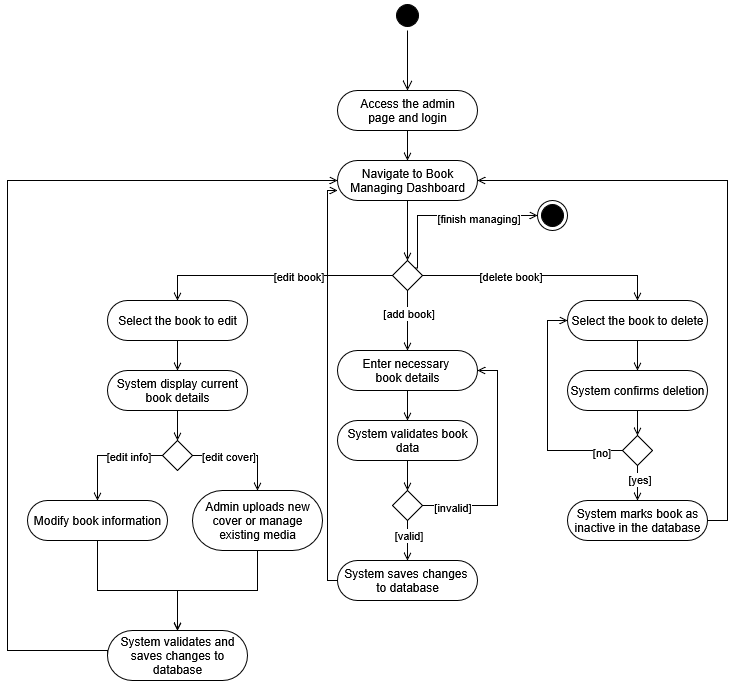

The diagram above was exported from draw.io. Its source (the exported page's mxGraphModel, read from the mxfile embedded in the PNG):
<mxGraphModel dx="2064" dy="618" grid="1" gridSize="10" guides="1" tooltips="1" connect="1" arrows="1" fold="1" page="1" pageScale="1" pageWidth="850" pageHeight="1100" math="0" shadow="0">
  <root>
    <mxCell id="0" />
    <mxCell id="1" parent="0" />
    <mxCell id="jj2jrxB6-0BE7IQA8qDN-1" value="" style="ellipse;html=1;shape=startState;fillColor=#000000;strokeColor=#000000;rounded=1;glass=0;align=center;verticalAlign=middle;arcSize=50;fontFamily=Helvetica;fontSize=12;fontColor=default;" parent="1" vertex="1">
      <mxGeometry x="365" y="130" width="30" height="30" as="geometry" />
    </mxCell>
    <mxCell id="jj2jrxB6-0BE7IQA8qDN-2" value="" style="edgeStyle=orthogonalEdgeStyle;html=1;verticalAlign=bottom;endArrow=open;endSize=8;strokeColor=#000000;rounded=0;fontFamily=Helvetica;fontSize=12;fontColor=default;" parent="1" source="jj2jrxB6-0BE7IQA8qDN-1" edge="1">
      <mxGeometry relative="1" as="geometry">
        <mxPoint x="380" y="220" as="targetPoint" />
      </mxGeometry>
    </mxCell>
    <mxCell id="jj2jrxB6-0BE7IQA8qDN-3" style="edgeStyle=orthogonalEdgeStyle;rounded=0;orthogonalLoop=1;jettySize=auto;html=1;exitX=0.5;exitY=1;exitDx=0;exitDy=0;entryX=0.5;entryY=0;entryDx=0;entryDy=0;endArrow=open;endFill=0;" parent="1" source="jj2jrxB6-0BE7IQA8qDN-4" target="jj2jrxB6-0BE7IQA8qDN-6" edge="1">
      <mxGeometry relative="1" as="geometry" />
    </mxCell>
    <mxCell id="jj2jrxB6-0BE7IQA8qDN-4" value="&lt;div&gt;Access the admin&lt;/div&gt;&lt;div&gt;page and login&lt;/div&gt;" style="rounded=1;whiteSpace=wrap;html=1;glass=0;strokeColor=#000000;align=center;verticalAlign=middle;arcSize=50;fontFamily=Helvetica;fontSize=12;fontColor=default;fillColor=#FFFFFF;" parent="1" vertex="1">
      <mxGeometry x="310" y="220" width="140" height="40" as="geometry" />
    </mxCell>
    <mxCell id="jj2jrxB6-0BE7IQA8qDN-5" style="edgeStyle=orthogonalEdgeStyle;shape=connector;rounded=0;orthogonalLoop=1;jettySize=auto;html=1;exitX=0.5;exitY=1;exitDx=0;exitDy=0;entryX=0.5;entryY=0;entryDx=0;entryDy=0;strokeColor=default;align=center;verticalAlign=middle;fontFamily=Helvetica;fontSize=11;fontColor=default;labelBackgroundColor=default;endArrow=open;endFill=0;" parent="1" source="jj2jrxB6-0BE7IQA8qDN-6" target="jj2jrxB6-0BE7IQA8qDN-7" edge="1">
      <mxGeometry relative="1" as="geometry">
        <mxPoint x="380" y="370" as="targetPoint" />
      </mxGeometry>
    </mxCell>
    <mxCell id="jj2jrxB6-0BE7IQA8qDN-6" value="&lt;div&gt;Navigate to Book&lt;/div&gt;&lt;div&gt;Managing Dashboard&lt;/div&gt;" style="rounded=1;whiteSpace=wrap;html=1;glass=0;strokeColor=#000000;align=center;verticalAlign=middle;arcSize=50;fontFamily=Helvetica;fontSize=12;fontColor=default;fillColor=#FFFFFF;" parent="1" vertex="1">
      <mxGeometry x="310" y="290" width="140" height="40" as="geometry" />
    </mxCell>
    <mxCell id="jj2jrxB6-0BE7IQA8qDN-9" style="edgeStyle=orthogonalEdgeStyle;rounded=0;orthogonalLoop=1;jettySize=auto;html=1;exitX=0;exitY=0.5;exitDx=0;exitDy=0;entryX=0.5;entryY=0;entryDx=0;entryDy=0;endArrow=open;endFill=0;" parent="1" source="jj2jrxB6-0BE7IQA8qDN-7" target="jj2jrxB6-0BE7IQA8qDN-8" edge="1">
      <mxGeometry relative="1" as="geometry" />
    </mxCell>
    <mxCell id="jj2jrxB6-0BE7IQA8qDN-14" value="[edit book]" style="edgeLabel;html=1;align=center;verticalAlign=middle;resizable=0;points=[];fontFamily=Helvetica;fontSize=11;fontColor=default;labelBackgroundColor=default;" parent="jj2jrxB6-0BE7IQA8qDN-9" connectable="0" vertex="1">
      <mxGeometry x="-0.3026" relative="1" as="geometry">
        <mxPoint x="-11" as="offset" />
      </mxGeometry>
    </mxCell>
    <mxCell id="jj2jrxB6-0BE7IQA8qDN-12" style="edgeStyle=orthogonalEdgeStyle;rounded=0;orthogonalLoop=1;jettySize=auto;html=1;exitX=1;exitY=0.5;exitDx=0;exitDy=0;entryX=0.5;entryY=0;entryDx=0;entryDy=0;endArrow=open;endFill=0;" parent="1" source="jj2jrxB6-0BE7IQA8qDN-7" target="jj2jrxB6-0BE7IQA8qDN-10" edge="1">
      <mxGeometry relative="1" as="geometry" />
    </mxCell>
    <mxCell id="jj2jrxB6-0BE7IQA8qDN-16" value="[delete book]" style="edgeLabel;html=1;align=center;verticalAlign=middle;resizable=0;points=[];fontFamily=Helvetica;fontSize=11;fontColor=default;labelBackgroundColor=default;" parent="jj2jrxB6-0BE7IQA8qDN-12" connectable="0" vertex="1">
      <mxGeometry x="-0.2737" relative="1" as="geometry">
        <mxPoint as="offset" />
      </mxGeometry>
    </mxCell>
    <mxCell id="jj2jrxB6-0BE7IQA8qDN-13" style="edgeStyle=orthogonalEdgeStyle;shape=connector;rounded=0;orthogonalLoop=1;jettySize=auto;html=1;exitX=0.5;exitY=1;exitDx=0;exitDy=0;entryX=0.5;entryY=0;entryDx=0;entryDy=0;strokeColor=default;align=center;verticalAlign=middle;fontFamily=Helvetica;fontSize=11;fontColor=default;labelBackgroundColor=default;endArrow=open;endFill=0;" parent="1" source="jj2jrxB6-0BE7IQA8qDN-7" target="jj2jrxB6-0BE7IQA8qDN-11" edge="1">
      <mxGeometry relative="1" as="geometry" />
    </mxCell>
    <mxCell id="jj2jrxB6-0BE7IQA8qDN-15" value="[add book]" style="edgeLabel;html=1;align=center;verticalAlign=middle;resizable=0;points=[];fontFamily=Helvetica;fontSize=11;fontColor=default;labelBackgroundColor=default;" parent="jj2jrxB6-0BE7IQA8qDN-13" connectable="0" vertex="1">
      <mxGeometry x="-0.2714" relative="1" as="geometry">
        <mxPoint as="offset" />
      </mxGeometry>
    </mxCell>
    <mxCell id="jj2jrxB6-0BE7IQA8qDN-22" style="edgeStyle=orthogonalEdgeStyle;shape=connector;rounded=0;orthogonalLoop=1;jettySize=auto;html=1;exitX=1;exitY=0;exitDx=0;exitDy=0;entryX=0;entryY=0.5;entryDx=0;entryDy=0;strokeColor=default;align=center;verticalAlign=middle;fontFamily=Helvetica;fontSize=11;fontColor=default;labelBackgroundColor=default;endArrow=open;endFill=0;" parent="1" source="jj2jrxB6-0BE7IQA8qDN-7" target="jj2jrxB6-0BE7IQA8qDN-21" edge="1">
      <mxGeometry relative="1" as="geometry">
        <Array as="points">
          <mxPoint x="390" y="398" />
          <mxPoint x="390" y="345" />
        </Array>
      </mxGeometry>
    </mxCell>
    <mxCell id="jj2jrxB6-0BE7IQA8qDN-23" value="[finish managing]" style="edgeLabel;html=1;align=center;verticalAlign=middle;resizable=0;points=[];fontFamily=Helvetica;fontSize=11;fontColor=default;labelBackgroundColor=default;" parent="jj2jrxB6-0BE7IQA8qDN-22" connectable="0" vertex="1">
      <mxGeometry x="0.3097" y="-2" relative="1" as="geometry">
        <mxPoint as="offset" />
      </mxGeometry>
    </mxCell>
    <mxCell id="jj2jrxB6-0BE7IQA8qDN-7" value="" style="rhombus;whiteSpace=wrap;html=1;rounded=0;glass=0;strokeColor=#000000;align=center;verticalAlign=middle;arcSize=50;fontFamily=Helvetica;fontSize=12;fontColor=default;fillColor=#FFFFFF;" parent="1" vertex="1">
      <mxGeometry x="365" y="390" width="30" height="30" as="geometry" />
    </mxCell>
    <mxCell id="jj2jrxB6-0BE7IQA8qDN-25" style="edgeStyle=orthogonalEdgeStyle;shape=connector;rounded=0;orthogonalLoop=1;jettySize=auto;html=1;exitX=0.5;exitY=1;exitDx=0;exitDy=0;entryX=0.5;entryY=0;entryDx=0;entryDy=0;strokeColor=default;align=center;verticalAlign=middle;fontFamily=Helvetica;fontSize=11;fontColor=default;labelBackgroundColor=default;endArrow=open;endFill=0;" parent="1" source="jj2jrxB6-0BE7IQA8qDN-8" target="jj2jrxB6-0BE7IQA8qDN-24" edge="1">
      <mxGeometry relative="1" as="geometry" />
    </mxCell>
    <mxCell id="jj2jrxB6-0BE7IQA8qDN-8" value="Select the book to edit" style="rounded=1;whiteSpace=wrap;html=1;glass=0;strokeColor=#000000;align=center;verticalAlign=middle;arcSize=50;fontFamily=Helvetica;fontSize=12;fontColor=default;fillColor=#FFFFFF;" parent="1" vertex="1">
      <mxGeometry x="80" y="430" width="140" height="40" as="geometry" />
    </mxCell>
    <mxCell id="jj2jrxB6-0BE7IQA8qDN-55" style="edgeStyle=orthogonalEdgeStyle;shape=connector;rounded=0;orthogonalLoop=1;jettySize=auto;html=1;exitX=0.5;exitY=1;exitDx=0;exitDy=0;entryX=0.5;entryY=0;entryDx=0;entryDy=0;strokeColor=default;align=center;verticalAlign=middle;fontFamily=Helvetica;fontSize=11;fontColor=default;labelBackgroundColor=default;endArrow=open;endFill=0;" parent="1" source="jj2jrxB6-0BE7IQA8qDN-10" target="jj2jrxB6-0BE7IQA8qDN-54" edge="1">
      <mxGeometry relative="1" as="geometry" />
    </mxCell>
    <mxCell id="jj2jrxB6-0BE7IQA8qDN-10" value="Select the book to delete" style="rounded=1;whiteSpace=wrap;html=1;glass=0;strokeColor=#000000;align=center;verticalAlign=middle;arcSize=50;fontFamily=Helvetica;fontSize=12;fontColor=default;fillColor=#FFFFFF;" parent="1" vertex="1">
      <mxGeometry x="540" y="430" width="140" height="40" as="geometry" />
    </mxCell>
    <mxCell id="jj2jrxB6-0BE7IQA8qDN-46" style="edgeStyle=orthogonalEdgeStyle;shape=connector;rounded=0;orthogonalLoop=1;jettySize=auto;html=1;exitX=0.5;exitY=1;exitDx=0;exitDy=0;entryX=0.5;entryY=0;entryDx=0;entryDy=0;strokeColor=default;align=center;verticalAlign=middle;fontFamily=Helvetica;fontSize=11;fontColor=default;labelBackgroundColor=default;endArrow=open;endFill=0;" parent="1" source="jj2jrxB6-0BE7IQA8qDN-11" target="jj2jrxB6-0BE7IQA8qDN-45" edge="1">
      <mxGeometry relative="1" as="geometry" />
    </mxCell>
    <mxCell id="jj2jrxB6-0BE7IQA8qDN-11" value="&lt;div&gt;Enter necessary&amp;nbsp;&lt;/div&gt;&lt;div&gt;book details&lt;/div&gt;" style="rounded=1;whiteSpace=wrap;html=1;glass=0;strokeColor=#000000;align=center;verticalAlign=middle;arcSize=50;fontFamily=Helvetica;fontSize=12;fontColor=default;fillColor=#FFFFFF;" parent="1" vertex="1">
      <mxGeometry x="310" y="480" width="140" height="40" as="geometry" />
    </mxCell>
    <mxCell id="jj2jrxB6-0BE7IQA8qDN-21" value="" style="ellipse;html=1;shape=endState;fillColor=#000000;strokeColor=#000000;rounded=1;glass=0;align=center;verticalAlign=middle;arcSize=50;fontFamily=Helvetica;fontSize=12;fontColor=default;" parent="1" vertex="1">
      <mxGeometry x="510" y="330" width="30" height="30" as="geometry" />
    </mxCell>
    <mxCell id="jj2jrxB6-0BE7IQA8qDN-28" style="edgeStyle=orthogonalEdgeStyle;shape=connector;rounded=0;orthogonalLoop=1;jettySize=auto;html=1;exitX=0.5;exitY=1;exitDx=0;exitDy=0;entryX=0.5;entryY=0;entryDx=0;entryDy=0;strokeColor=default;align=center;verticalAlign=middle;fontFamily=Helvetica;fontSize=11;fontColor=default;labelBackgroundColor=default;endArrow=open;endFill=0;" parent="1" source="jj2jrxB6-0BE7IQA8qDN-24" target="jj2jrxB6-0BE7IQA8qDN-26" edge="1">
      <mxGeometry relative="1" as="geometry" />
    </mxCell>
    <mxCell id="jj2jrxB6-0BE7IQA8qDN-24" value="&lt;div&gt;System display current&lt;/div&gt;&lt;div&gt;book details&lt;/div&gt;" style="rounded=1;whiteSpace=wrap;html=1;glass=0;strokeColor=#000000;align=center;verticalAlign=middle;arcSize=50;fontFamily=Helvetica;fontSize=12;fontColor=default;fillColor=#FFFFFF;" parent="1" vertex="1">
      <mxGeometry x="80" y="500" width="140" height="40" as="geometry" />
    </mxCell>
    <mxCell id="jj2jrxB6-0BE7IQA8qDN-31" style="edgeStyle=orthogonalEdgeStyle;shape=connector;rounded=0;orthogonalLoop=1;jettySize=auto;html=1;exitX=0;exitY=0.5;exitDx=0;exitDy=0;entryX=0.5;entryY=0;entryDx=0;entryDy=0;strokeColor=default;align=center;verticalAlign=middle;fontFamily=Helvetica;fontSize=11;fontColor=default;labelBackgroundColor=default;endArrow=open;endFill=0;" parent="1" source="jj2jrxB6-0BE7IQA8qDN-26" target="jj2jrxB6-0BE7IQA8qDN-29" edge="1">
      <mxGeometry relative="1" as="geometry" />
    </mxCell>
    <mxCell id="jj2jrxB6-0BE7IQA8qDN-40" value="[edit info]" style="edgeLabel;html=1;align=center;verticalAlign=middle;resizable=0;points=[];fontFamily=Helvetica;fontSize=11;fontColor=default;labelBackgroundColor=default;" parent="jj2jrxB6-0BE7IQA8qDN-31" connectable="0" vertex="1">
      <mxGeometry x="-0.3749" relative="1" as="geometry">
        <mxPoint x="-1" as="offset" />
      </mxGeometry>
    </mxCell>
    <mxCell id="jj2jrxB6-0BE7IQA8qDN-34" style="edgeStyle=orthogonalEdgeStyle;shape=connector;rounded=0;orthogonalLoop=1;jettySize=auto;html=1;exitX=1;exitY=0.5;exitDx=0;exitDy=0;entryX=0.5;entryY=0;entryDx=0;entryDy=0;strokeColor=default;align=center;verticalAlign=middle;fontFamily=Helvetica;fontSize=11;fontColor=default;labelBackgroundColor=default;endArrow=open;endFill=0;" parent="1" source="jj2jrxB6-0BE7IQA8qDN-26" target="jj2jrxB6-0BE7IQA8qDN-33" edge="1">
      <mxGeometry relative="1" as="geometry" />
    </mxCell>
    <mxCell id="jj2jrxB6-0BE7IQA8qDN-42" value="[edit cover]" style="edgeLabel;html=1;align=center;verticalAlign=middle;resizable=0;points=[];fontFamily=Helvetica;fontSize=11;fontColor=default;labelBackgroundColor=default;" parent="jj2jrxB6-0BE7IQA8qDN-34" connectable="0" vertex="1">
      <mxGeometry x="-0.5085" y="2" relative="1" as="geometry">
        <mxPoint x="10" y="2" as="offset" />
      </mxGeometry>
    </mxCell>
    <mxCell id="jj2jrxB6-0BE7IQA8qDN-26" value="" style="rhombus;whiteSpace=wrap;html=1;rounded=0;glass=0;strokeColor=#000000;align=center;verticalAlign=middle;arcSize=50;fontFamily=Helvetica;fontSize=12;fontColor=default;fillColor=#FFFFFF;" parent="1" vertex="1">
      <mxGeometry x="135" y="570" width="30" height="30" as="geometry" />
    </mxCell>
    <mxCell id="jj2jrxB6-0BE7IQA8qDN-36" style="edgeStyle=orthogonalEdgeStyle;shape=connector;rounded=0;orthogonalLoop=1;jettySize=auto;html=1;exitX=0.5;exitY=1;exitDx=0;exitDy=0;entryX=0.5;entryY=0;entryDx=0;entryDy=0;strokeColor=default;align=center;verticalAlign=middle;fontFamily=Helvetica;fontSize=11;fontColor=default;labelBackgroundColor=default;endArrow=open;endFill=0;" parent="1" source="jj2jrxB6-0BE7IQA8qDN-29" target="jj2jrxB6-0BE7IQA8qDN-35" edge="1">
      <mxGeometry relative="1" as="geometry">
        <Array as="points">
          <mxPoint x="70" y="720" />
          <mxPoint x="150" y="720" />
        </Array>
      </mxGeometry>
    </mxCell>
    <mxCell id="jj2jrxB6-0BE7IQA8qDN-29" value="&lt;div&gt;Modify book information&lt;/div&gt;" style="rounded=1;whiteSpace=wrap;html=1;glass=0;strokeColor=#000000;align=center;verticalAlign=middle;arcSize=50;fontFamily=Helvetica;fontSize=12;fontColor=default;fillColor=#FFFFFF;" parent="1" vertex="1">
      <mxGeometry y="630" width="140" height="40" as="geometry" />
    </mxCell>
    <mxCell id="jj2jrxB6-0BE7IQA8qDN-37" style="edgeStyle=orthogonalEdgeStyle;shape=connector;rounded=0;orthogonalLoop=1;jettySize=auto;html=1;exitX=0.5;exitY=1;exitDx=0;exitDy=0;entryX=0.5;entryY=0;entryDx=0;entryDy=0;strokeColor=default;align=center;verticalAlign=middle;fontFamily=Helvetica;fontSize=11;fontColor=default;labelBackgroundColor=default;endArrow=open;endFill=0;" parent="1" source="jj2jrxB6-0BE7IQA8qDN-33" target="jj2jrxB6-0BE7IQA8qDN-35" edge="1">
      <mxGeometry relative="1" as="geometry">
        <Array as="points">
          <mxPoint x="230" y="720" />
          <mxPoint x="150" y="720" />
        </Array>
      </mxGeometry>
    </mxCell>
    <mxCell id="jj2jrxB6-0BE7IQA8qDN-33" value="Admin uploads new cover or manage existing media" style="rounded=1;whiteSpace=wrap;html=1;glass=0;strokeColor=#000000;align=center;verticalAlign=middle;arcSize=50;fontFamily=Helvetica;fontSize=12;fontColor=default;fillColor=#FFFFFF;" parent="1" vertex="1">
      <mxGeometry x="165" y="620" width="130" height="60" as="geometry" />
    </mxCell>
    <mxCell id="jj2jrxB6-0BE7IQA8qDN-38" style="edgeStyle=orthogonalEdgeStyle;shape=connector;rounded=0;orthogonalLoop=1;jettySize=auto;html=1;exitX=0;exitY=0.5;exitDx=0;exitDy=0;entryX=0;entryY=0.5;entryDx=0;entryDy=0;strokeColor=default;align=center;verticalAlign=middle;fontFamily=Helvetica;fontSize=11;fontColor=default;labelBackgroundColor=default;endArrow=open;endFill=0;" parent="1" source="jj2jrxB6-0BE7IQA8qDN-35" target="jj2jrxB6-0BE7IQA8qDN-6" edge="1">
      <mxGeometry relative="1" as="geometry">
        <Array as="points">
          <mxPoint x="80" y="780" />
          <mxPoint x="-20" y="780" />
          <mxPoint x="-20" y="310" />
        </Array>
      </mxGeometry>
    </mxCell>
    <mxCell id="jj2jrxB6-0BE7IQA8qDN-35" value="&lt;div&gt;System validates and saves changes to database&lt;/div&gt;" style="rounded=1;whiteSpace=wrap;html=1;glass=0;strokeColor=#000000;align=center;verticalAlign=middle;arcSize=50;fontFamily=Helvetica;fontSize=12;fontColor=default;fillColor=#FFFFFF;" parent="1" vertex="1">
      <mxGeometry x="80" y="760" width="140" height="50" as="geometry" />
    </mxCell>
    <mxCell id="jj2jrxB6-0BE7IQA8qDN-48" style="edgeStyle=orthogonalEdgeStyle;shape=connector;rounded=0;orthogonalLoop=1;jettySize=auto;html=1;exitX=1;exitY=0.5;exitDx=0;exitDy=0;entryX=1;entryY=0.5;entryDx=0;entryDy=0;strokeColor=default;align=center;verticalAlign=middle;fontFamily=Helvetica;fontSize=11;fontColor=default;labelBackgroundColor=default;endArrow=open;endFill=0;" parent="1" source="jj2jrxB6-0BE7IQA8qDN-44" target="jj2jrxB6-0BE7IQA8qDN-11" edge="1">
      <mxGeometry relative="1" as="geometry">
        <Array as="points">
          <mxPoint x="470" y="635" />
          <mxPoint x="470" y="500" />
        </Array>
      </mxGeometry>
    </mxCell>
    <mxCell id="jj2jrxB6-0BE7IQA8qDN-49" value="[invalid]" style="edgeLabel;html=1;align=center;verticalAlign=middle;resizable=0;points=[];fontFamily=Helvetica;fontSize=11;fontColor=default;labelBackgroundColor=default;" parent="jj2jrxB6-0BE7IQA8qDN-48" connectable="0" vertex="1">
      <mxGeometry x="-0.7498" y="-1" relative="1" as="geometry">
        <mxPoint as="offset" />
      </mxGeometry>
    </mxCell>
    <mxCell id="jj2jrxB6-0BE7IQA8qDN-51" style="edgeStyle=orthogonalEdgeStyle;shape=connector;rounded=0;orthogonalLoop=1;jettySize=auto;html=1;exitX=0.5;exitY=1;exitDx=0;exitDy=0;entryX=0.5;entryY=0;entryDx=0;entryDy=0;strokeColor=default;align=center;verticalAlign=middle;fontFamily=Helvetica;fontSize=11;fontColor=default;labelBackgroundColor=default;endArrow=open;endFill=0;" parent="1" source="jj2jrxB6-0BE7IQA8qDN-44" target="jj2jrxB6-0BE7IQA8qDN-50" edge="1">
      <mxGeometry relative="1" as="geometry" />
    </mxCell>
    <mxCell id="jj2jrxB6-0BE7IQA8qDN-52" value="[valid]" style="edgeLabel;html=1;align=center;verticalAlign=middle;resizable=0;points=[];fontFamily=Helvetica;fontSize=11;fontColor=default;labelBackgroundColor=default;" parent="jj2jrxB6-0BE7IQA8qDN-51" connectable="0" vertex="1">
      <mxGeometry x="-0.3061" relative="1" as="geometry">
        <mxPoint as="offset" />
      </mxGeometry>
    </mxCell>
    <mxCell id="jj2jrxB6-0BE7IQA8qDN-44" value="" style="rhombus;whiteSpace=wrap;html=1;rounded=0;glass=0;strokeColor=#000000;align=center;verticalAlign=middle;arcSize=50;fontFamily=Helvetica;fontSize=12;fontColor=default;fillColor=#FFFFFF;" parent="1" vertex="1">
      <mxGeometry x="365" y="620" width="30" height="30" as="geometry" />
    </mxCell>
    <mxCell id="jj2jrxB6-0BE7IQA8qDN-47" style="edgeStyle=orthogonalEdgeStyle;shape=connector;rounded=0;orthogonalLoop=1;jettySize=auto;html=1;exitX=0.5;exitY=1;exitDx=0;exitDy=0;entryX=0.5;entryY=0;entryDx=0;entryDy=0;strokeColor=default;align=center;verticalAlign=middle;fontFamily=Helvetica;fontSize=11;fontColor=default;labelBackgroundColor=default;endArrow=open;endFill=0;" parent="1" source="jj2jrxB6-0BE7IQA8qDN-45" target="jj2jrxB6-0BE7IQA8qDN-44" edge="1">
      <mxGeometry relative="1" as="geometry" />
    </mxCell>
    <mxCell id="jj2jrxB6-0BE7IQA8qDN-45" value="System validates book data" style="rounded=1;whiteSpace=wrap;html=1;glass=0;strokeColor=#000000;align=center;verticalAlign=middle;arcSize=50;fontFamily=Helvetica;fontSize=12;fontColor=default;fillColor=#FFFFFF;" parent="1" vertex="1">
      <mxGeometry x="310" y="550" width="140" height="40" as="geometry" />
    </mxCell>
    <mxCell id="jj2jrxB6-0BE7IQA8qDN-53" style="edgeStyle=orthogonalEdgeStyle;shape=connector;rounded=0;orthogonalLoop=1;jettySize=auto;html=1;exitX=0;exitY=0.5;exitDx=0;exitDy=0;entryX=0;entryY=0.75;entryDx=0;entryDy=0;strokeColor=default;align=center;verticalAlign=middle;fontFamily=Helvetica;fontSize=11;fontColor=default;labelBackgroundColor=default;endArrow=open;endFill=0;" parent="1" source="jj2jrxB6-0BE7IQA8qDN-50" target="jj2jrxB6-0BE7IQA8qDN-6" edge="1">
      <mxGeometry relative="1" as="geometry">
        <Array as="points">
          <mxPoint x="300" y="710" />
          <mxPoint x="300" y="320" />
        </Array>
      </mxGeometry>
    </mxCell>
    <mxCell id="jj2jrxB6-0BE7IQA8qDN-50" value="&lt;div&gt;System saves changes&amp;nbsp;&lt;/div&gt;&lt;div&gt;to database&lt;/div&gt;" style="rounded=1;whiteSpace=wrap;html=1;glass=0;strokeColor=#000000;align=center;verticalAlign=middle;arcSize=50;fontFamily=Helvetica;fontSize=12;fontColor=default;fillColor=#FFFFFF;" parent="1" vertex="1">
      <mxGeometry x="310" y="690" width="140" height="40" as="geometry" />
    </mxCell>
    <mxCell id="jj2jrxB6-0BE7IQA8qDN-58" style="edgeStyle=orthogonalEdgeStyle;shape=connector;rounded=0;orthogonalLoop=1;jettySize=auto;html=1;exitX=0.5;exitY=1;exitDx=0;exitDy=0;entryX=0.5;entryY=0;entryDx=0;entryDy=0;strokeColor=default;align=center;verticalAlign=middle;fontFamily=Helvetica;fontSize=11;fontColor=default;labelBackgroundColor=default;endArrow=open;endFill=0;" parent="1" source="jj2jrxB6-0BE7IQA8qDN-54" target="jj2jrxB6-0BE7IQA8qDN-57" edge="1">
      <mxGeometry relative="1" as="geometry" />
    </mxCell>
    <mxCell id="jj2jrxB6-0BE7IQA8qDN-54" value="System confirms deletion" style="rounded=1;whiteSpace=wrap;html=1;glass=0;strokeColor=#000000;align=center;verticalAlign=middle;arcSize=50;fontFamily=Helvetica;fontSize=12;fontColor=default;fillColor=#FFFFFF;" parent="1" vertex="1">
      <mxGeometry x="540" y="500" width="140" height="40" as="geometry" />
    </mxCell>
    <mxCell id="jj2jrxB6-0BE7IQA8qDN-63" style="edgeStyle=orthogonalEdgeStyle;shape=connector;rounded=0;orthogonalLoop=1;jettySize=auto;html=1;exitX=1;exitY=0.5;exitDx=0;exitDy=0;entryX=1;entryY=0.5;entryDx=0;entryDy=0;strokeColor=default;align=center;verticalAlign=middle;fontFamily=Helvetica;fontSize=11;fontColor=default;labelBackgroundColor=default;endArrow=open;endFill=0;" parent="1" source="jj2jrxB6-0BE7IQA8qDN-56" target="jj2jrxB6-0BE7IQA8qDN-6" edge="1">
      <mxGeometry relative="1" as="geometry" />
    </mxCell>
    <mxCell id="jj2jrxB6-0BE7IQA8qDN-56" value="System marks book as inactive in the database" style="rounded=1;whiteSpace=wrap;html=1;glass=0;strokeColor=#000000;align=center;verticalAlign=middle;arcSize=50;fontFamily=Helvetica;fontSize=12;fontColor=default;fillColor=#FFFFFF;" parent="1" vertex="1">
      <mxGeometry x="540" y="630" width="140" height="40" as="geometry" />
    </mxCell>
    <mxCell id="jj2jrxB6-0BE7IQA8qDN-59" style="edgeStyle=orthogonalEdgeStyle;shape=connector;rounded=0;orthogonalLoop=1;jettySize=auto;html=1;exitX=0.5;exitY=1;exitDx=0;exitDy=0;entryX=0.5;entryY=0;entryDx=0;entryDy=0;strokeColor=default;align=center;verticalAlign=middle;fontFamily=Helvetica;fontSize=11;fontColor=default;labelBackgroundColor=default;endArrow=open;endFill=0;" parent="1" source="jj2jrxB6-0BE7IQA8qDN-57" target="jj2jrxB6-0BE7IQA8qDN-56" edge="1">
      <mxGeometry relative="1" as="geometry" />
    </mxCell>
    <mxCell id="jj2jrxB6-0BE7IQA8qDN-60" value="[yes]" style="edgeLabel;html=1;align=center;verticalAlign=middle;resizable=0;points=[];fontFamily=Helvetica;fontSize=11;fontColor=default;labelBackgroundColor=default;" parent="jj2jrxB6-0BE7IQA8qDN-59" connectable="0" vertex="1">
      <mxGeometry x="-0.253" y="1" relative="1" as="geometry">
        <mxPoint as="offset" />
      </mxGeometry>
    </mxCell>
    <mxCell id="jj2jrxB6-0BE7IQA8qDN-61" style="edgeStyle=orthogonalEdgeStyle;shape=connector;rounded=0;orthogonalLoop=1;jettySize=auto;html=1;exitX=0;exitY=0.5;exitDx=0;exitDy=0;entryX=0;entryY=0.5;entryDx=0;entryDy=0;strokeColor=default;align=center;verticalAlign=middle;fontFamily=Helvetica;fontSize=11;fontColor=default;labelBackgroundColor=default;endArrow=open;endFill=0;" parent="1" source="jj2jrxB6-0BE7IQA8qDN-57" target="jj2jrxB6-0BE7IQA8qDN-10" edge="1">
      <mxGeometry relative="1" as="geometry" />
    </mxCell>
    <mxCell id="jj2jrxB6-0BE7IQA8qDN-62" value="[no]" style="edgeLabel;html=1;align=center;verticalAlign=middle;resizable=0;points=[];fontFamily=Helvetica;fontSize=11;fontColor=default;labelBackgroundColor=default;" parent="jj2jrxB6-0BE7IQA8qDN-61" connectable="0" vertex="1">
      <mxGeometry x="-0.8048" y="1" relative="1" as="geometry">
        <mxPoint as="offset" />
      </mxGeometry>
    </mxCell>
    <mxCell id="jj2jrxB6-0BE7IQA8qDN-57" value="" style="rhombus;whiteSpace=wrap;html=1;rounded=0;glass=0;strokeColor=#000000;align=center;verticalAlign=middle;arcSize=50;fontFamily=Helvetica;fontSize=12;fontColor=default;fillColor=#FFFFFF;" parent="1" vertex="1">
      <mxGeometry x="595" y="565" width="30" height="30" as="geometry" />
    </mxCell>
  </root>
</mxGraphModel>